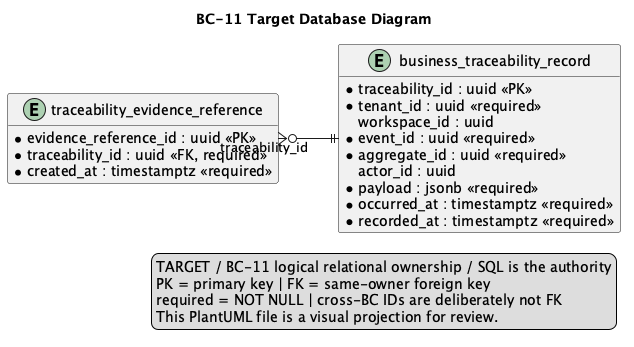

The diagram above was rendered by PlantUML. Its source (embedded in the PNG):
@startuml
title BC-11 Target Database Diagram
left to right direction
hide methods
skinparam shadowing false
skinparam linetype ortho
skinparam entity {
  BackgroundColor #F8FAFC
  BorderColor #334155
  FontColor #0F172A
}

entity "business_traceability_record" as t_business_traceability_record {
  * traceability_id : uuid <<PK>>
  * tenant_id : uuid <<required>>
    workspace_id : uuid
  * event_id : uuid <<required>>
  * event_type : varchar(160) <<required>>
  * aggregate_type : varchar(120) <<required>>
  * aggregate_id : uuid <<required>>
    actor_id : uuid
  * payload : jsonb <<required>>
  * occurred_at : timestamptz <<required>>
  * recorded_at : timestamptz <<required>>
  * payload_hash : varchar(128) <<required>>
}

entity "traceability_evidence_reference" as t_traceability_evidence_reference {
  * evidence_reference_id : uuid <<PK>>
  * traceability_id : uuid <<FK, required>>
  * evidence_kind : varchar(32) <<required>>
  * source_reference : varchar(500) <<required>>
    content_hash : varchar(128)
  * created_at : timestamptz <<required>>
}

t_traceability_evidence_reference }o--|| t_business_traceability_record : traceability_id

legend right
TARGET / BC-11 logical relational ownership / SQL is the authority
PK = primary key | FK = same-owner foreign key
required = NOT NULL | cross-BC IDs are deliberately not FK
This PlantUML file is a visual projection for review.
endlegend
@enduml